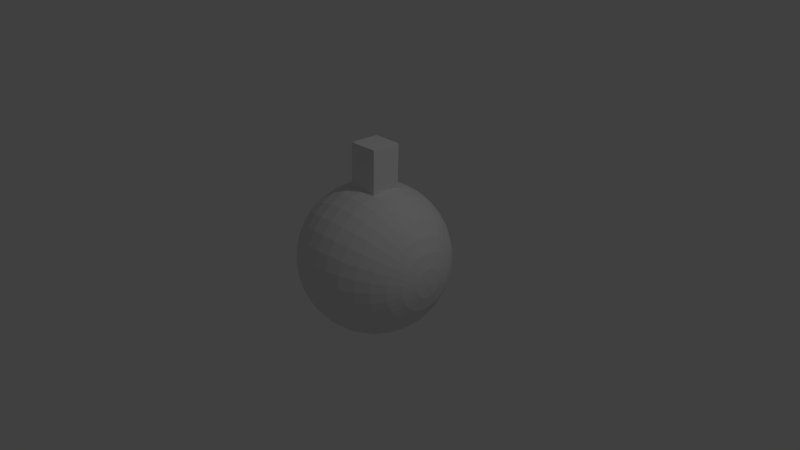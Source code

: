 # Source: turret.blend  (saved by Blender 2.69.0; exported with 4.5.12 LTS)
import bpy
from mathutils import Matrix  # noqa: F401  (used for matrix-valued properties, if any)

bpy.ops.wm.read_factory_settings(use_empty=True)
scene = bpy.context.scene
scene.name = 'Scene'

# ---- collections
col_collection_1 = bpy.data.collections.new('Collection 1'); scene.collection.children.link(col_collection_1)

# ---- world
world_world = bpy.data.worlds.new('World'); scene.world = world_world
world_world.color = (0.05088, 0.05088, 0.05088)
world_world.use_sun_shadow = False
world_world.sun_shadow_jitter_overblur = 0.0
world_world.cycles.sampling_method = 'MANUAL'
world_world.cycles.sample_map_resolution = 256

# ---- cameras
cam_camera = bpy.data.cameras.new('Camera')
cam_camera.clip_end = 100.0
cam_camera.lens = 35.0
cam_camera.sensor_width = 32.0
cam_camera.sensor_height = 18.0
cam_camera.ortho_scale = 7.314
cam_camera.dof.focus_distance = 0.0
cam_camera.dof.aperture_fstop = 128.0

# ---- lights
light_lamp = bpy.data.lights.new('Lamp', 'POINT')
light_lamp.transmission_factor = 0.0
light_lamp.cutoff_distance = 30.0
light_lamp.energy = 100.0
light_lamp.shadow_buffer_clip_start = 1.001
light_lamp.shadow_soft_size = 0.1
light_lamp.shadow_maximum_resolution = 0.006
light_lamp.use_absolute_resolution = True
light_lamp.cycles.use_multiple_importance_sampling = False

# ---- meshes
me_sphere = bpy.data.meshes.new('Sphere')
me_sphere.from_pydata([(0.2181, -0.1759, 0.6627), (0.2181, 0.2239, 0.648), (0.2181, 0.2555, 1.512), (0.2181, -0.1442, 1.527), (-0.1819, -0.1759, 0.6627), (-0.1819, 0.2239, 0.648), (-0.1819, 0.2555, 1.512), (-0.1819, -0.1442, 1.527), (-0.9627, -0.0078, -0.213), (-0.9058, -0.01467, -0.4005), (-0.8134, -0.02099, -0.5732), (-0.689, -0.02654, -0.7247), (-0.5375, -0.03109, -0.849), (-0.3646, -0.03447, -0.9413), (-0.177, -0.03655, -0.9982), (0.01806, -0.03726, -1.017), (0.2132, -0.03656, -0.9982), (0.4007, -0.03447, -0.9413), (0.5736, -0.03109, -0.849), (0.7252, -0.02654, -0.7247), (0.8495, -0.02099, -0.5732), (0.9419, -0.01467, -0.4005), (0.9988, -0.007801, -0.213), (-0.9627, 0.03037, -0.2107), (-0.9058, 0.06021, -0.3959), (-0.8134, 0.08771, -0.5665), (-0.689, 0.1118, -0.7162), (-0.5375, 0.1316, -0.8389), (-0.3646, 0.1463, -0.9302), (-0.177, 0.1553, -0.9863), (0.01806, 0.1584, -1.005), (0.2132, 0.1553, -0.9863), (0.4007, 0.1463, -0.9302), (0.5736, 0.1316, -0.8389), (0.7252, 0.1118, -0.7162), (0.8495, 0.08771, -0.5665), (0.9419, 0.06021, -0.3959), (0.9988, 0.03037, -0.2107), (-0.9627, 0.06735, -0.2009), (-0.9058, 0.1327, -0.3767), (-0.8134, 0.193, -0.5388), (-0.689, 0.2458, -0.6808), (-0.5375, 0.2892, -0.7974), (-0.3646, 0.3214, -0.884), (-0.177, 0.3413, -0.9373), (0.01806, 0.348, -0.9553), (0.2132, 0.3413, -0.9373), (0.4007, 0.3214, -0.884), (0.5736, 0.2892, -0.7974), (0.7252, 0.2458, -0.6808), (0.8495, 0.193, -0.5388), (0.9419, 0.1327, -0.3767), (0.9988, 0.06735, -0.2009), (-0.9627, 0.1017, -0.1841), (-0.9058, 0.2002, -0.3438), (-0.8134, 0.2909, -0.491), (-0.689, 0.3704, -0.62), (-0.5375, 0.4357, -0.7258), (-0.3646, 0.4842, -0.8045), (-0.177, 0.514, -0.8529), (0.01806, 0.5241, -0.8693), (0.2132, 0.514, -0.8529), (0.4007, 0.4842, -0.8045), (0.5736, 0.4357, -0.7258), (0.7252, 0.3704, -0.62), (0.8495, 0.2909, -0.491), (0.9419, 0.2002, -0.3438), (0.9988, 0.1017, -0.1841), (-0.9627, 0.1321, -0.161), (-0.9058, 0.2599, -0.2984), (-0.8134, 0.3775, -0.425), (-0.689, 0.4807, -0.536), (-0.5375, 0.5654, -0.6271), (-0.3646, 0.6283, -0.6948), (-0.177, 0.667, -0.7365), (0.01806, 0.6801, -0.7506), (0.2132, 0.667, -0.7365), (0.4007, 0.6283, -0.6948), (0.5736, 0.5654, -0.6271), (0.7252, 0.4807, -0.536), (0.8495, 0.3775, -0.425), (0.9419, 0.2599, -0.2984), (0.9988, 0.1321, -0.161), (-0.9627, 0.1575, -0.1323), (-0.9058, 0.3095, -0.2422), (-0.8134, 0.4497, -0.3434), (-0.689, 0.5725, -0.4321), (-0.5375, 0.6733, -0.505), (-0.3646, 0.7482, -0.5591), (-0.177, 0.7943, -0.5924), (0.01806, 0.8099, -0.6037), (0.2132, 0.7943, -0.5924), (0.4007, 0.7482, -0.5591), (0.5736, 0.6733, -0.505), (0.7252, 0.5725, -0.4321), (0.8495, 0.4497, -0.3434), (0.9419, 0.3095, -0.2422), (0.9988, 0.1575, -0.1323), (-0.9627, 0.1767, -0.09925), (-0.9058, 0.3473, -0.1773), (-0.8134, 0.5045, -0.2493), (-0.689, 0.6423, -0.3124), (-0.5375, 0.7554, -0.3641), (-0.3646, 0.8394, -0.4026), (-0.177, 0.8911, -0.4263), (0.01806, 0.9086, -0.4343), (0.2132, 0.8911, -0.4263), (0.4007, 0.8394, -0.4026), (0.5736, 0.7554, -0.3641), (0.7252, 0.6423, -0.3124), (0.8495, 0.5045, -0.2493), (0.9419, 0.3473, -0.1773), (0.9988, 0.1767, -0.09925), (-0.9627, 0.1892, -0.06309), (-0.9058, 0.3717, -0.1064), (-0.8134, 0.5399, -0.1463), (-0.689, 0.6873, -0.1813), (-0.5375, 0.8084, -0.21), (-0.3646, 0.8983, -0.2313), (-0.177, 0.9536, -0.2445), (0.01806, 0.9723, -0.2489), (0.2132, 0.9536, -0.2445), (0.4007, 0.8983, -0.2313), (0.5736, 0.8083, -0.21), (0.7252, 0.6873, -0.1813), (0.8495, 0.5399, -0.1463), (0.9419, 0.3717, -0.1064), (0.9988, 0.1892, -0.06308), (-0.9627, 0.1943, -0.02519), (-0.9058, 0.3818, -0.03205), (-0.8134, 0.5545, -0.03838), (-0.689, 0.706, -0.04393), (-0.5375, 0.8303, -0.04848), (-0.3646, 0.9226, -0.05186), (-0.177, 0.9795, -0.05394), (0.01806, 0.9987, -0.05465), (0.2132, 0.9795, -0.05394), (0.4007, 0.9226, -0.05186), (0.5736, 0.8303, -0.04848), (0.7252, 0.706, -0.04393), (0.8495, 0.5545, -0.03838), (0.9419, 0.3818, -0.03205), (0.9988, 0.1943, -0.02519), (-0.9627, 0.1919, 0.01298), (-0.9058, 0.3772, 0.04282), (-0.8134, 0.5478, 0.07032), (-0.689, 0.6974, 0.09443), (-0.5375, 0.8202, 0.1142), (-0.3646, 0.9115, 0.1289), (-0.177, 0.9676, 0.138), (0.01806, 0.9866, 0.141), (0.2132, 0.9676, 0.138), (0.4007, 0.9115, 0.1289), (0.5736, 0.8202, 0.1142), (0.7252, 0.6974, 0.09443), (0.8495, 0.5478, 0.07032), (0.9419, 0.3771, 0.04282), (0.9988, 0.1919, 0.01298), (-0.9627, 0.1822, 0.04996), (-0.9058, 0.358, 0.1154), (-0.8134, 0.5201, 0.1756), (-0.689, 0.6621, 0.2285), (-0.5375, 0.7786, 0.2718), (-0.3646, 0.8653, 0.304), (-0.177, 0.9186, 0.3239), (0.01806, 0.9366, 0.3306), (0.2132, 0.9186, 0.3239), (0.4007, 0.8653, 0.304), (0.5736, 0.7786, 0.2718), (0.7252, 0.6621, 0.2285), (0.8495, 0.5201, 0.1756), (0.9419, 0.358, 0.1154), (0.9988, 0.1822, 0.04996), (-0.9627, 0.1654, 0.08433), (-0.9058, 0.3251, 0.1828), (-0.8134, 0.4723, 0.2735), (-0.689, 0.6013, 0.353), (-0.5375, 0.7071, 0.4183), (-0.3646, 0.7858, 0.4668), (-0.177, 0.8342, 0.4966), (0.01806, 0.8506, 0.5067), (0.2132, 0.8342, 0.4966), (0.4007, 0.7858, 0.4668), (0.5736, 0.7071, 0.4183), (0.7252, 0.6013, 0.353), (0.8495, 0.4723, 0.2735), (0.9419, 0.3251, 0.1828), (0.9988, 0.1654, 0.08433), (-0.9627, 0.1422, 0.1148), (-0.9058, 0.2797, 0.2425), (-0.8134, 0.4063, 0.3602), (-0.689, 0.5173, 0.4633), (-0.5375, 0.6084, 0.548), (-0.3646, 0.6761, 0.6109), (-0.177, 0.7178, 0.6496), (0.01806, 0.7319, 0.6627), (0.2132, 0.7178, 0.6496), (0.4007, 0.6761, 0.6109), (0.5736, 0.6084, 0.548), (0.7252, 0.5173, 0.4633), (0.8495, 0.4063, 0.3602), (0.9419, 0.2797, 0.2425), (0.9988, 0.1422, 0.1148), (-0.9627, 0.1136, 0.1401), (-0.9058, 0.2235, 0.2921), (-0.8134, 0.3247, 0.4323), (-0.689, 0.4134, 0.5551), (-0.5375, 0.4863, 0.6559), (-0.3646, 0.5404, 0.7308), (-0.177, 0.5737, 0.777), (0.01806, 0.585, 0.7925), (0.2132, 0.5737, 0.777), (0.4007, 0.5404, 0.7308), (0.5736, 0.4863, 0.6559), (0.7252, 0.4134, 0.5551), (0.8495, 0.3247, 0.4323), (0.9419, 0.2234, 0.2921), (0.9988, 0.1136, 0.1401), (-0.9627, 0.08054, 0.1593), (-0.9058, 0.1586, 0.3299), (-0.8134, 0.2306, 0.4871), (-0.689, 0.2937, 0.6249), (-0.5375, 0.3454, 0.738), (-0.3646, 0.3839, 0.822), (-0.177, 0.4076, 0.8737), (0.01806, 0.4156, 0.8912), (0.2132, 0.4076, 0.8737), (0.4007, 0.3839, 0.822), (0.5736, 0.3454, 0.738), (0.7252, 0.2937, 0.6249), (0.8495, 0.2306, 0.4871), (0.9419, 0.1586, 0.3299), (0.9988, 0.08054, 0.1593), (-0.9627, 0.04438, 0.1718), (-0.9058, 0.08768, 0.3543), (-0.8134, 0.1276, 0.5225), (-0.689, 0.1626, 0.67), (-0.5375, 0.1913, 0.791), (-0.3646, 0.2126, 0.8809), (-0.177, 0.2258, 0.9362), (0.01806, 0.2302, 0.9549), (0.2131, 0.2258, 0.9362), (0.4007, 0.2126, 0.8809), (0.5736, 0.1913, 0.791), (0.7252, 0.1626, 0.67), (0.8495, 0.1276, 0.5225), (0.9419, 0.08768, 0.3543), (0.9988, 0.04438, 0.1718), (-0.9627, 0.00648, 0.1769), (-0.9058, 0.01335, 0.3644), (-0.8134, 0.01967, 0.5371), (-0.689, 0.02522, 0.6886), (-0.5375, 0.02977, 0.8129), (-0.3646, 0.03315, 0.9052), (-0.177, 0.03523, 0.9621), (0.01806, 0.03594, 0.9813), (0.2131, 0.03523, 0.9621), (0.4007, 0.03315, 0.9052), (0.5736, 0.02977, 0.8129), (0.7252, 0.02522, 0.6886), (0.8495, 0.01967, 0.5372), (0.9419, 0.01334, 0.3644), (0.9988, 0.006479, 0.1769), (-0.9627, -0.03169, 0.1746), (-0.9058, -0.06153, 0.3598), (-0.8134, -0.08903, 0.5304), (-0.689, -0.1131, 0.6801), (-0.5375, -0.1329, 0.8028), (-0.3646, -0.1476, 0.8941), (-0.177, -0.1567, 0.9502), (0.01806, -0.1597, 0.9692), (0.2131, -0.1567, 0.9502), (0.4007, -0.1476, 0.8941), (0.5736, -0.1329, 0.8028), (0.7252, -0.1131, 0.6801), (0.8495, -0.08903, 0.5304), (0.9419, -0.06153, 0.3598), (0.9988, -0.03169, 0.1746), (-0.9627, -0.06867, 0.1648), (-0.9058, -0.1341, 0.3406), (-0.8134, -0.1943, 0.5027), (-0.689, -0.2472, 0.6447), (-0.5375, -0.2905, 0.7613), (-0.3646, -0.3227, 0.8479), (-0.177, -0.3426, 0.9012), (0.01806, -0.3493, 0.9192), (0.2131, -0.3426, 0.9012), (0.4007, -0.3227, 0.8479), (0.5736, -0.2905, 0.7613), (0.7252, -0.2472, 0.6447), (0.8495, -0.1943, 0.5027), (0.9419, -0.1341, 0.3406), (0.9988, -0.06867, 0.1648), (-0.9627, -0.103, 0.148), (-0.9058, -0.2015, 0.3077), (-0.8134, -0.2922, 0.4549), (-0.689, -0.3717, 0.5839), (-0.5375, -0.437, 0.6897), (-0.3646, -0.4855, 0.7684), (-0.177, -0.5153, 0.8168), (0.01806, -0.5254, 0.8332), (0.2131, -0.5153, 0.8168), (0.4007, -0.4855, 0.7684), (0.5736, -0.437, 0.6897), (0.7252, -0.3717, 0.5839), (0.8495, -0.2922, 0.4549), (0.9419, -0.2015, 0.3077), (0.9988, -0.103, 0.148), (-0.9627, -0.1335, 0.1249), (-0.9058, -0.2612, 0.2623), (-0.8134, -0.3789, 0.3889), (-0.689, -0.482, 0.4999), (-0.5375, -0.5667, 0.591), (-0.3646, -0.6296, 0.6587), (-0.177, -0.6683, 0.7004), (0.01806, -0.6814, 0.7145), (0.2131, -0.6683, 0.7004), (0.4007, -0.6296, 0.6587), (0.5736, -0.5667, 0.591), (0.7252, -0.482, 0.4999), (0.8495, -0.3789, 0.3889), (0.9419, -0.2612, 0.2623), (0.9988, -0.1335, 0.1249), (-0.9627, -0.1588, 0.0962), (-0.9058, -0.3109, 0.2061), (-0.8134, -0.451, 0.3073), (-0.689, -0.5738, 0.3961), (-0.5375, -0.6746, 0.4689), (-0.3646, -0.7495, 0.523), (-0.177, -0.7957, 0.5563), (0.01806, -0.8112, 0.5676), (0.2131, -0.7957, 0.5563), (0.4007, -0.7495, 0.523), (0.5736, -0.6746, 0.4689), (0.7252, -0.5738, 0.3961), (0.8495, -0.451, 0.3073), (0.9419, -0.3109, 0.2061), (0.9988, -0.1588, 0.0962), (1.018, -0.0006612, -0.01805), (-0.9627, -0.178, 0.06316), (-0.9058, -0.3486, 0.1412), (-0.8134, -0.5058, 0.2132), (-0.689, -0.6436, 0.2763), (-0.5375, -0.7567, 0.328), (-0.3646, -0.8407, 0.3665), (-0.177, -0.8924, 0.3902), (0.01806, -0.9099, 0.3982), (0.2131, -0.8924, 0.3902), (0.4007, -0.8407, 0.3665), (0.5736, -0.7567, 0.328), (0.7252, -0.6436, 0.2763), (0.8495, -0.5058, 0.2132), (0.9419, -0.3486, 0.1412), (0.9988, -0.178, 0.06316), (-0.9627, -0.1905, 0.02699), (-0.9058, -0.373, 0.0703), (-0.8134, -0.5412, 0.1102), (-0.689, -0.6887, 0.1452), (-0.5375, -0.8097, 0.1739), (-0.3646, -0.8996, 0.1952), (-0.177, -0.955, 0.2084), (0.01806, -0.9736, 0.2128), (0.2131, -0.955, 0.2084), (0.4007, -0.8996, 0.1952), (0.5736, -0.8097, 0.1739), (0.7252, -0.6887, 0.1452), (0.8495, -0.5412, 0.1102), (0.9419, -0.373, 0.0703), (0.9988, -0.1905, 0.02699), (-0.9627, -0.1956, -0.01091), (-0.9058, -0.3831, -0.004043), (-0.8134, -0.5559, 0.002284), (-0.689, -0.7073, 0.00783), (-0.5375, -0.8316, 0.01238), (-0.3646, -0.9239, 0.01576), (-0.177, -0.9808, 0.01785), (0.01806, -1.0, 0.01855), (0.2131, -0.9808, 0.01785), (0.4007, -0.9239, 0.01576), (0.5736, -0.8316, 0.01238), (0.7252, -0.7073, 0.007831), (0.8495, -0.5559, 0.002285), (0.9419, -0.3831, -0.004042), (0.9988, -0.1956, -0.01091), (-0.9627, -0.1933, -0.04908), (-0.9058, -0.3785, -0.07892), (-0.8134, -0.5492, -0.1064), (-0.689, -0.6988, -0.1305), (-0.5375, -0.8215, -0.1503), (-0.3646, -0.9128, -0.165), (-0.177, -0.969, -0.1741), (0.01806, -0.9879, -0.1771), (0.2131, -0.969, -0.1741), (0.4007, -0.9128, -0.165), (0.5736, -0.8215, -0.1503), (0.7252, -0.6988, -0.1305), (0.8495, -0.5492, -0.1064), (0.9419, -0.3785, -0.07892), (0.9988, -0.1933, -0.04908), (-0.9627, -0.1835, -0.08606), (-0.9058, -0.3593, -0.1515), (-0.8134, -0.5214, -0.2117), (-0.689, -0.6634, -0.2646), (-0.5375, -0.78, -0.3079), (-0.3646, -0.8666, -0.3401), (-0.177, -0.9199, -0.36), (0.01806, -0.9379, -0.3667), (0.2131, -0.9199, -0.36), (0.4007, -0.8666, -0.3401), (0.5736, -0.78, -0.3079), (0.7252, -0.6634, -0.2646), (0.8495, -0.5214, -0.2117), (0.9419, -0.3593, -0.1515), (0.9988, -0.1835, -0.08606), (-0.9627, -0.1667, -0.1204), (-0.9058, -0.3264, -0.2189), (-0.8134, -0.4736, -0.3096), (-0.689, -0.6026, -0.3891), (-0.5375, -0.7084, -0.4544), (-0.3646, -0.7871, -0.5029), (-0.177, -0.8355, -0.5327), (0.01806, -0.8519, -0.5428), (0.2132, -0.8355, -0.5327), (0.4007, -0.7871, -0.5029), (0.5736, -0.7084, -0.4544), (0.7252, -0.6026, -0.3891), (0.8495, -0.4736, -0.3096), (0.9419, -0.3264, -0.2189), (0.9988, -0.1667, -0.1204), (-0.9627, -0.1436, -0.1509), (-0.9058, -0.281, -0.2786), (-0.8134, -0.4076, -0.3963), (-0.689, -0.5186, -0.4994), (-0.5375, -0.6097, -0.5841), (-0.3646, -0.6774, -0.647), (-0.177, -0.7191, -0.6857), (0.01806, -0.7332, -0.6988), (0.2132, -0.7191, -0.6857), (0.4007, -0.6774, -0.647), (0.5736, -0.6097, -0.5841), (0.7252, -0.5186, -0.4994), (0.8495, -0.4076, -0.3963), (0.9419, -0.281, -0.2786), (0.9988, -0.1436, -0.1509), (-0.9627, -0.1149, -0.1762), (-0.9058, -0.2248, -0.3282), (-0.8134, -0.326, -0.4684), (-0.689, -0.4148, -0.5912), (-0.5375, -0.4876, -0.692), (-0.3646, -0.5417, -0.7669), (-0.177, -0.575, -0.8131), (0.01806, -0.5863, -0.8286), (0.2132, -0.575, -0.8131), (0.4007, -0.5417, -0.7669), (0.5736, -0.4876, -0.692), (0.7252, -0.4148, -0.5912), (0.8495, -0.326, -0.4684), (0.9419, -0.2248, -0.3282), (0.9988, -0.1149, -0.1762), (-0.9819, -0.0006601, -0.01805), (-0.9627, -0.08186, -0.1954), (-0.9058, -0.1599, -0.366), (-0.8134, -0.2319, -0.5232), (-0.689, -0.295, -0.661), (-0.5375, -0.3467, -0.7741), (-0.3646, -0.3852, -0.8581), (-0.177, -0.4089, -0.9098), (0.01806, -0.4169, -0.9273), (0.2132, -0.4089, -0.9098), (0.4007, -0.3852, -0.8581), (0.5736, -0.3468, -0.7741), (0.7252, -0.295, -0.661), (0.8495, -0.2319, -0.5232), (0.9419, -0.1599, -0.366), (0.9988, -0.08187, -0.1954), (-0.9627, -0.0457, -0.2079), (-0.9058, -0.089, -0.3904), (-0.8134, -0.1289, -0.5586), (-0.689, -0.1639, -0.7061), (-0.5375, -0.1926, -0.8271), (-0.3646, -0.2139, -0.917), (-0.177, -0.2271, -0.9723), (0.01806, -0.2315, -0.991), (0.2132, -0.2271, -0.9723), (0.4007, -0.2139, -0.917), (0.5736, -0.1926, -0.8271), (0.7252, -0.1639, -0.7061), (0.8495, -0.1289, -0.5586), (0.9419, -0.08901, -0.3904), (0.9988, -0.0457, -0.2079)], [], [(4, 5, 1, 0), (5, 6, 2, 1), (6, 7, 3, 2), (7, 4, 0, 3), (0, 1, 2, 3), (7, 6, 5, 4), (12, 11, 26, 27), (10, 9, 24, 25), (21, 20, 35, 36), (19, 18, 33, 34), (17, 16, 31, 32), (15, 14, 29, 30), (13, 12, 27, 28), (11, 10, 25, 26), (22, 21, 36, 37), (9, 8, 23, 24), (20, 19, 34, 35), (18, 17, 32, 33), (16, 15, 30, 31), (14, 13, 28, 29), (33, 32, 47, 48), (31, 30, 45, 46), (29, 28, 43, 44), (27, 26, 41, 42), (25, 24, 39, 40), (36, 35, 50, 51), (34, 33, 48, 49), (32, 31, 46, 47), (30, 29, 44, 45), (28, 27, 42, 43), (26, 25, 40, 41), (37, 36, 51, 52), (24, 23, 38, 39), (35, 34, 49, 50), (48, 47, 62, 63), (46, 45, 60, 61), (44, 43, 58, 59), (42, 41, 56, 57), (40, 39, 54, 55), (51, 50, 65, 66), (49, 48, 63, 64), (47, 46, 61, 62), (45, 44, 59, 60), (43, 42, 57, 58), (41, 40, 55, 56), (52, 51, 66, 67), (39, 38, 53, 54), (50, 49, 64, 65), (63, 62, 77, 78), (61, 60, 75, 76), (59, 58, 73, 74), (57, 56, 71, 72), (55, 54, 69, 70), (66, 65, 80, 81), (64, 63, 78, 79), (62, 61, 76, 77), (60, 59, 74, 75), (58, 57, 72, 73), (56, 55, 70, 71), (67, 66, 81, 82), (54, 53, 68, 69), (65, 64, 79, 80), (78, 77, 92, 93), (76, 75, 90, 91), (74, 73, 88, 89), (72, 71, 86, 87), (70, 69, 84, 85), (81, 80, 95, 96), (79, 78, 93, 94), (77, 76, 91, 92), (75, 74, 89, 90), (73, 72, 87, 88), (71, 70, 85, 86), (82, 81, 96, 97), (69, 68, 83, 84), (80, 79, 94, 95), (93, 92, 107, 108), (91, 90, 105, 106), (89, 88, 103, 104), (87, 86, 101, 102), (85, 84, 99, 100), (96, 95, 110, 111), (94, 93, 108, 109), (92, 91, 106, 107), (90, 89, 104, 105), (88, 87, 102, 103), (86, 85, 100, 101), (97, 96, 111, 112), (84, 83, 98, 99), (95, 94, 109, 110), (108, 107, 122, 123), (106, 105, 120, 121), (104, 103, 118, 119), (102, 101, 116, 117), (100, 99, 114, 115), (111, 110, 125, 126), (109, 108, 123, 124), (107, 106, 121, 122), (105, 104, 119, 120), (103, 102, 117, 118), (101, 100, 115, 116), (112, 111, 126, 127), (99, 98, 113, 114), (110, 109, 124, 125), (123, 122, 137, 138), (121, 120, 135, 136), (119, 118, 133, 134), (117, 116, 131, 132), (115, 114, 129, 130), (126, 125, 140, 141), (124, 123, 138, 139), (122, 121, 136, 137), (120, 119, 134, 135), (118, 117, 132, 133), (116, 115, 130, 131), (127, 126, 141, 142), (114, 113, 128, 129), (125, 124, 139, 140), (138, 137, 152, 153), (136, 135, 150, 151), (134, 133, 148, 149), (132, 131, 146, 147), (130, 129, 144, 145), (141, 140, 155, 156), (139, 138, 153, 154), (137, 136, 151, 152), (135, 134, 149, 150), (133, 132, 147, 148), (131, 130, 145, 146), (142, 141, 156, 157), (129, 128, 143, 144), (140, 139, 154, 155), (153, 152, 167, 168), (151, 150, 165, 166), (149, 148, 163, 164), (147, 146, 161, 162), (145, 144, 159, 160), (156, 155, 170, 171), (154, 153, 168, 169), (152, 151, 166, 167), (150, 149, 164, 165), (148, 147, 162, 163), (146, 145, 160, 161), (157, 156, 171, 172), (144, 143, 158, 159), (155, 154, 169, 170), (168, 167, 182, 183), (166, 165, 180, 181), (164, 163, 178, 179), (162, 161, 176, 177), (160, 159, 174, 175), (171, 170, 185, 186), (169, 168, 183, 184), (167, 166, 181, 182), (165, 164, 179, 180), (163, 162, 177, 178), (161, 160, 175, 176), (172, 171, 186, 187), (159, 158, 173, 174), (170, 169, 184, 185), (183, 182, 197, 198), (181, 180, 195, 196), (179, 178, 193, 194), (177, 176, 191, 192), (175, 174, 189, 190), (186, 185, 200, 201), (184, 183, 198, 199), (182, 181, 196, 197), (180, 179, 194, 195), (178, 177, 192, 193), (176, 175, 190, 191), (187, 186, 201, 202), (174, 173, 188, 189), (185, 184, 199, 200), (198, 197, 212, 213), (196, 195, 210, 211), (194, 193, 208, 209), (192, 191, 206, 207), (190, 189, 204, 205), (201, 200, 215, 216), (199, 198, 213, 214), (197, 196, 211, 212), (195, 194, 209, 210), (193, 192, 207, 208), (191, 190, 205, 206), (202, 201, 216, 217), (189, 188, 203, 204), (200, 199, 214, 215), (213, 212, 227, 228), (211, 210, 225, 226), (209, 208, 223, 224), (207, 206, 221, 222), (205, 204, 219, 220), (216, 215, 230, 231), (214, 213, 228, 229), (212, 211, 226, 227), (210, 209, 224, 225), (208, 207, 222, 223), (206, 205, 220, 221), (217, 216, 231, 232), (204, 203, 218, 219), (215, 214, 229, 230), (228, 227, 242, 243), (226, 225, 240, 241), (224, 223, 238, 239), (222, 221, 236, 237), (220, 219, 234, 235), (231, 230, 245, 246), (229, 228, 243, 244), (227, 226, 241, 242), (225, 224, 239, 240), (223, 222, 237, 238), (221, 220, 235, 236), (232, 231, 246, 247), (219, 218, 233, 234), (230, 229, 244, 245), (243, 242, 257, 258), (241, 240, 255, 256), (239, 238, 253, 254), (237, 236, 251, 252), (235, 234, 249, 250), (246, 245, 260, 261), (244, 243, 258, 259), (242, 241, 256, 257), (240, 239, 254, 255), (238, 237, 252, 253), (236, 235, 250, 251), (247, 246, 261, 262), (234, 233, 248, 249), (245, 244, 259, 260), (258, 257, 272, 273), (256, 255, 270, 271), (254, 253, 268, 269), (252, 251, 266, 267), (250, 249, 264, 265), (261, 260, 275, 276), (259, 258, 273, 274), (257, 256, 271, 272), (255, 254, 269, 270), (253, 252, 267, 268), (251, 250, 265, 266), (262, 261, 276, 277), (249, 248, 263, 264), (260, 259, 274, 275), (273, 272, 287, 288), (271, 270, 285, 286), (269, 268, 283, 284), (267, 266, 281, 282), (265, 264, 279, 280), (276, 275, 290, 291), (274, 273, 288, 289), (272, 271, 286, 287), (270, 269, 284, 285), (268, 267, 282, 283), (266, 265, 280, 281), (277, 276, 291, 292), (264, 263, 278, 279), (275, 274, 289, 290), (288, 287, 302, 303), (286, 285, 300, 301), (284, 283, 298, 299), (282, 281, 296, 297), (280, 279, 294, 295), (291, 290, 305, 306), (289, 288, 303, 304), (287, 286, 301, 302), (285, 284, 299, 300), (283, 282, 297, 298), (281, 280, 295, 296), (292, 291, 306, 307), (279, 278, 293, 294), (290, 289, 304, 305), (303, 302, 317, 318), (301, 300, 315, 316), (299, 298, 313, 314), (297, 296, 311, 312), (295, 294, 309, 310), (306, 305, 320, 321), (304, 303, 318, 319), (302, 301, 316, 317), (300, 299, 314, 315), (298, 297, 312, 313), (296, 295, 310, 311), (307, 306, 321, 322), (294, 293, 308, 309), (305, 304, 319, 320), (318, 317, 332, 333), (316, 315, 330, 331), (314, 313, 328, 329), (312, 311, 326, 327), (310, 309, 324, 325), (321, 320, 335, 336), (319, 318, 333, 334), (317, 316, 331, 332), (315, 314, 329, 330), (313, 312, 327, 328), (311, 310, 325, 326), (322, 321, 336, 337), (309, 308, 323, 324), (320, 319, 334, 335), (333, 332, 348, 349), (331, 330, 346, 347), (329, 328, 344, 345), (327, 326, 342, 343), (325, 324, 340, 341), (336, 335, 351, 352), (334, 333, 349, 350), (332, 331, 347, 348), (330, 329, 345, 346), (328, 327, 343, 344), (326, 325, 341, 342), (337, 336, 352, 353), (324, 323, 339, 340), (335, 334, 350, 351), (349, 348, 363, 364), (347, 346, 361, 362), (345, 344, 359, 360), (343, 342, 357, 358), (341, 340, 355, 356), (352, 351, 366, 367), (350, 349, 364, 365), (348, 347, 362, 363), (346, 345, 360, 361), (344, 343, 358, 359), (342, 341, 356, 357), (353, 352, 367, 368), (340, 339, 354, 355), (351, 350, 365, 366), (364, 363, 378, 379), (362, 361, 376, 377), (360, 359, 374, 375), (358, 357, 372, 373), (356, 355, 370, 371), (367, 366, 381, 382), (365, 364, 379, 380), (363, 362, 377, 378), (361, 360, 375, 376), (359, 358, 373, 374), (357, 356, 371, 372), (368, 367, 382, 383), (355, 354, 369, 370), (366, 365, 380, 381), (379, 378, 393, 394), (377, 376, 391, 392), (375, 374, 389, 390), (373, 372, 387, 388), (371, 370, 385, 386), (382, 381, 396, 397), (380, 379, 394, 395), (378, 377, 392, 393), (376, 375, 390, 391), (374, 373, 388, 389), (372, 371, 386, 387), (383, 382, 397, 398), (370, 369, 384, 385), (381, 380, 395, 396), (394, 393, 408, 409), (392, 391, 406, 407), (390, 389, 404, 405), (388, 387, 402, 403), (386, 385, 400, 401), (397, 396, 411, 412), (395, 394, 409, 410), (393, 392, 407, 408), (391, 390, 405, 406), (389, 388, 403, 404), (387, 386, 401, 402), (398, 397, 412, 413), (385, 384, 399, 400), (396, 395, 410, 411), (409, 408, 423, 424), (407, 406, 421, 422), (405, 404, 419, 420), (403, 402, 417, 418), (401, 400, 415, 416), (412, 411, 426, 427), (410, 409, 424, 425), (408, 407, 422, 423), (406, 405, 420, 421), (404, 403, 418, 419), (402, 401, 416, 417), (413, 412, 427, 428), (400, 399, 414, 415), (411, 410, 425, 426), (424, 423, 438, 439), (422, 421, 436, 437), (420, 419, 434, 435), (418, 417, 432, 433), (416, 415, 430, 431), (427, 426, 441, 442), (425, 424, 439, 440), (423, 422, 437, 438), (421, 420, 435, 436), (419, 418, 433, 434), (417, 416, 431, 432), (428, 427, 442, 443), (415, 414, 429, 430), (426, 425, 440, 441), (439, 438, 453, 454), (437, 436, 451, 452), (435, 434, 449, 450), (433, 432, 447, 448), (431, 430, 445, 446), (442, 441, 456, 457), (440, 439, 454, 455), (438, 437, 452, 453), (436, 435, 450, 451), (434, 433, 448, 449), (432, 431, 446, 447), (443, 442, 457, 458), (430, 429, 444, 445), (441, 440, 455, 456), (454, 453, 469, 470), (452, 451, 467, 468), (450, 449, 465, 466), (448, 447, 463, 464), (446, 445, 461, 462), (457, 456, 472, 473), (455, 454, 470, 471), (453, 452, 468, 469), (451, 450, 466, 467), (449, 448, 464, 465), (447, 446, 462, 463), (458, 457, 473, 474), (445, 444, 460, 461), (456, 455, 471, 472), (470, 469, 484, 485), (468, 467, 482, 483), (466, 465, 480, 481), (464, 463, 478, 479), (462, 461, 476, 477), (473, 472, 487, 488), (471, 470, 485, 486), (469, 468, 483, 484), (467, 466, 481, 482), (465, 464, 479, 480), (463, 462, 477, 478), (474, 473, 488, 489), (461, 460, 475, 476), (472, 471, 486, 487), (338, 22, 37), (8, 459, 23), (338, 37, 52), (23, 459, 38), (338, 52, 67), (38, 459, 53), (338, 67, 82), (53, 459, 68), (338, 82, 97), (68, 459, 83), (338, 97, 112), (83, 459, 98), (338, 112, 127), (98, 459, 113), (338, 127, 142), (113, 459, 128), (338, 142, 157), (128, 459, 143), (338, 157, 172), (143, 459, 158), (338, 172, 187), (158, 459, 173), (338, 187, 202), (173, 459, 188), (338, 202, 217), (188, 459, 203), (338, 217, 232), (203, 459, 218), (338, 232, 247), (218, 459, 233), (338, 247, 262), (233, 459, 248), (338, 262, 277), (248, 459, 263), (338, 277, 292), (263, 459, 278), (338, 292, 307), (278, 459, 293), (338, 307, 322), (293, 459, 308), (338, 322, 337), (308, 459, 323), (338, 337, 353), (323, 459, 339), (338, 353, 368), (339, 459, 354), (338, 368, 383), (354, 459, 369), (338, 383, 398), (369, 459, 384), (338, 398, 413), (384, 459, 399), (338, 413, 428), (399, 459, 414), (338, 428, 443), (414, 459, 429), (338, 443, 458), (429, 459, 444), (338, 458, 474), (444, 459, 460), (338, 474, 489), (460, 459, 475), (485, 484, 17, 18), (483, 482, 15, 16), (481, 480, 13, 14), (479, 478, 11, 12), (338, 489, 22), (477, 476, 9, 10), (488, 487, 20, 21), (475, 459, 8), (486, 485, 18, 19), (484, 483, 16, 17), (482, 481, 14, 15), (480, 479, 12, 13), (478, 477, 10, 11), (489, 488, 21, 22), (476, 475, 8, 9), (487, 486, 19, 20)])
_uv = me_sphere.uv_layers.new(name='UVMap')
_uv.uv.foreach_set('vector', [0.8742, 0.2166, 0.7659, 0.2166, 0.7659, 0.1083, 0.8742, 0.1083, 0.9998, 0.8742, 0.7657, 0.8742, 0.7657, 0.7659, 0.9998, 0.7659, 0.8742, 0.3829, 0.7659, 0.3829, 0.7659, 0.2746, 0.8742, 0.2746, 0.9998, 0.9825, 0.7657, 0.9825, 0.7657, 0.8742, 0.9998, 0.8742, 0.8742, 0.6171, 0.7659, 0.6171, 0.7659, 0.3829, 0.8742, 0.3829, 1.0, 0.0, 1.0, 0.1083, 0.7659, 0.1083, 0.7659, 0.0, 0.3419, 0.5744, 0.3829, 0.5744, 0.3829, 0.6118, 0.3419, 0.6183, 0.4239, 0.9624, 0.4707, 0.9608, 0.4734, 0.9809, 0.4278, 0.9916, 0.2951, 0.9537, 0.3419, 0.9521, 0.34, 0.9815, 0.2938, 0.974, 3.228e-08, 0.5744, 0.04103, 0.5744, 0.04103, 0.6183, 1.614e-08, 0.6118, 0.08785, 0.5744, 0.1386, 0.5744, 0.1386, 0.6262, 0.08785, 0.6232, 0.1915, 0.5744, 0.2443, 0.5744, 0.2443, 0.6262, 0.1915, 0.6272, 0.2951, 0.5744, 0.3419, 0.5744, 0.3419, 0.6183, 0.2951, 0.6232, 0.3829, 0.9638, 0.4239, 0.9624, 0.4278, 0.9916, 0.3879, 1.001, 0.2444, 0.9554, 0.2951, 0.9537, 0.2938, 0.974, 0.2437, 0.9658, 0.4707, 0.9608, 0.5215, 0.959, 0.5229, 0.9693, 0.4734, 0.9809, 0.3419, 0.9521, 0.3829, 0.9507, 0.3805, 0.9882, 0.34, 0.9815, 0.04103, 0.5744, 0.08785, 0.5744, 0.08785, 0.6232, 0.04103, 0.6183, 0.1386, 0.5744, 0.1915, 0.5744, 0.1915, 0.6272, 0.1386, 0.6262, 0.2443, 0.5744, 0.2951, 0.5744, 0.2951, 0.6232, 0.2443, 0.6262, 0.04103, 0.6183, 0.08785, 0.6232, 0.08785, 0.6701, 0.04103, 0.6606, 0.1386, 0.6262, 0.1915, 0.6272, 0.1915, 0.678, 0.1386, 0.676, 0.2443, 0.6262, 0.2951, 0.6232, 0.2951, 0.6701, 0.2443, 0.676, 0.3419, 0.6183, 0.3829, 0.6118, 0.3829, 0.6477, 0.3419, 0.6606, 0.4278, 0.9916, 0.4734, 0.9809, 0.48, 1.0, 0.4374, 1.02, 0.2938, 0.974, 0.34, 0.9815, 0.3324, 1.01, 0.2886, 0.9936, 1.614e-08, 0.6118, 0.04103, 0.6183, 0.04103, 0.6606, 1.614e-08, 0.6477, 0.08785, 0.6232, 0.1386, 0.6262, 0.1386, 0.676, 0.08785, 0.6701, 0.1915, 0.6272, 0.2443, 0.6262, 0.2443, 0.676, 0.1915, 0.678, 0.2951, 0.6232, 0.3419, 0.6183, 0.3419, 0.6606, 0.2951, 0.6701, 0.3879, 1.001, 0.4278, 0.9916, 0.4374, 1.02, 0.4, 1.037, 0.2437, 0.9658, 0.2938, 0.974, 0.2886, 0.9936, 0.241, 0.9758, 0.4734, 0.9809, 0.5229, 0.9693, 0.5262, 0.9791, 0.48, 1.0, 0.34, 0.9815, 0.3805, 0.9882, 0.3709, 1.024, 0.3324, 1.01, 0.04103, 0.6606, 0.08785, 0.6701, 0.08785, 0.7134, 0.04103, 0.6995, 0.1386, 0.676, 0.1915, 0.678, 0.1915, 0.7248, 0.1386, 0.722, 0.2443, 0.676, 0.2951, 0.6701, 0.2951, 0.7134, 0.2443, 0.722, 0.3419, 0.6606, 0.3829, 0.6477, 0.3829, 0.6808, 0.3419, 0.6995, 0.4374, 1.02, 0.48, 1.0, 0.4902, 1.018, 0.4521, 1.045, 0.2886, 0.9936, 0.3324, 1.01, 0.3194, 1.037, 0.2797, 1.012, 1.614e-08, 0.6477, 0.04103, 0.6606, 0.04103, 0.6995, 0.0, 0.6808, 0.08785, 0.6701, 0.1386, 0.676, 0.1386, 0.722, 0.08785, 0.7134, 0.1915, 0.678, 0.2443, 0.676, 0.2443, 0.722, 0.1915, 0.7248, 0.2951, 0.6701, 0.3419, 0.6606, 0.3419, 0.6995, 0.2951, 0.7134, 0.4, 1.037, 0.4374, 1.02, 0.4521, 1.045, 0.4188, 1.069, 0.241, 0.9758, 0.2886, 0.9936, 0.2797, 1.012, 0.2365, 0.9851, 0.48, 1.0, 0.5262, 0.9791, 0.5314, 0.9881, 0.4902, 1.018, 0.3324, 1.01, 0.3709, 1.024, 0.3543, 1.058, 0.3194, 1.037, 0.04103, 0.6995, 0.08785, 0.7134, 0.08785, 0.7513, 0.04103, 0.7336, 0.1386, 0.722, 0.1915, 0.7248, 0.1915, 0.7659, 0.1386, 0.7622, 0.2443, 0.722, 0.2951, 0.7134, 0.2951, 0.7513, 0.2443, 0.7622, 0.3915, 1.089, 0.4188, 1.069, 0.4436, 1.097, 0.4206, 1.122, 0.4521, 1.045, 0.4902, 1.018, 0.5036, 1.033, 0.4716, 1.067, 0.2797, 1.012, 0.3194, 1.037, 0.3015, 1.06, 0.2673, 1.028, 0.3543, 1.058, 0.3829, 1.076, 0.3561, 1.111, 0.3315, 1.088, 0.08785, 0.7134, 0.1386, 0.722, 0.1386, 0.7622, 0.08785, 0.7513, 0.1915, 0.7248, 0.2443, 0.722, 0.2443, 0.7622, 0.1915, 0.7659, 0.2951, 0.7134, 0.3419, 0.6995, 0.3419, 0.7336, 0.2951, 0.7513, 0.4188, 1.069, 0.4521, 1.045, 0.4716, 1.067, 0.4436, 1.097, 0.2365, 0.9851, 0.2797, 1.012, 0.2673, 1.028, 0.2302, 0.9933, 0.4902, 1.018, 0.5314, 0.9881, 0.5382, 0.9958, 0.5036, 1.033, 0.3194, 1.037, 0.3543, 1.058, 0.3315, 1.088, 0.3015, 1.06, 0.3419, 0.3507, 0.2951, 0.3684, 0.2951, 0.3305, 0.3419, 0.3166, 0.2443, 0.3793, 0.1915, 0.3829, 0.1915, 0.3419, 0.2443, 0.339, 0.1386, 0.3793, 0.08785, 0.3684, 0.08785, 0.3305, 0.1386, 0.339, 0.4206, 1.122, 0.4436, 1.097, 0.4734, 1.12, 0.4557, 1.149, 0.4716, 1.067, 0.5036, 1.033, 0.5197, 1.045, 0.495, 1.085, 0.2673, 1.028, 0.3015, 1.06, 0.2794, 1.079, 0.2521, 1.041, 0.3315, 1.088, 0.3561, 1.111, 0.323, 1.14, 0.3033, 1.113, 0.2951, 0.3684, 0.2443, 0.3793, 0.2443, 0.339, 0.2951, 0.3305, 0.1915, 0.3829, 0.1386, 0.3793, 0.1386, 0.339, 0.1915, 0.3419, 0.08785, 0.3684, 0.04103, 0.3507, 0.04103, 0.3166, 0.08785, 0.3305, 0.4436, 1.097, 0.4716, 1.067, 0.495, 1.085, 0.4734, 1.12, 0.2302, 0.9933, 0.2673, 1.028, 0.2521, 1.041, 0.2224, 1.0, 0.5036, 1.033, 0.5382, 0.9958, 0.5465, 1.002, 0.5197, 1.045, 0.3015, 1.06, 0.3315, 1.088, 0.3033, 1.113, 0.2794, 1.079, 0.3419, 0.3166, 0.2951, 0.3305, 0.2951, 0.2872, 0.3419, 0.2776, 0.2443, 0.339, 0.1915, 0.3419, 0.1915, 0.2951, 0.2443, 0.2931, 0.1386, 0.339, 0.08785, 0.3305, 0.08785, 0.2872, 0.1386, 0.2931, 0.04103, 0.3166, 1.614e-08, 0.2978, 1.614e-08, 0.2647, 0.04103, 0.2776, 0.495, 1.085, 0.5197, 1.045, 0.5379, 1.054, 0.5215, 1.098, 0.2521, 1.041, 0.2794, 1.079, 0.2539, 1.094, 0.2345, 1.052, 0.3829, 0.2978, 0.3419, 0.3166, 0.3419, 0.2776, 0.3829, 0.2647, 0.2951, 0.3305, 0.2443, 0.339, 0.2443, 0.2931, 0.2951, 0.2872, 0.1915, 0.3419, 0.1386, 0.339, 0.1386, 0.2931, 0.1915, 0.2951, 0.08785, 0.3305, 0.04103, 0.3166, 0.04103, 0.2776, 0.08785, 0.2872, 0.4734, 1.12, 0.495, 1.085, 0.5215, 1.098, 0.5071, 1.137, 0.2224, 1.0, 0.2521, 1.041, 0.2345, 1.052, 0.2135, 1.005, 0.5197, 1.045, 0.5465, 1.002, 0.5558, 1.007, 0.5379, 1.054, 0.2794, 1.079, 0.3033, 1.113, 0.2708, 1.132, 0.2539, 1.094, 0.3419, 0.2776, 0.2951, 0.2872, 0.2951, 0.2403, 0.3419, 0.2354, 0.2443, 0.2931, 0.1915, 0.2951, 0.1915, 0.2443, 0.2443, 0.2433, 0.1386, 0.2931, 0.08785, 0.2872, 0.08785, 0.2403, 0.1386, 0.2433, 0.04103, 0.2776, 1.614e-08, 0.2647, 0.0, 0.2288, 0.04103, 0.2354, 0.5215, 1.098, 0.5379, 1.054, 0.5576, 1.06, 0.55, 1.106, 0.2345, 1.052, 0.2539, 1.094, 0.2259, 1.104, 0.2153, 1.058, 0.3829, 0.2647, 0.3419, 0.2776, 0.3419, 0.2354, 0.3829, 0.2288, 0.2951, 0.2872, 0.2443, 0.2931, 0.2443, 0.2433, 0.2951, 0.2403, 0.1915, 0.2951, 0.1386, 0.2931, 0.1386, 0.2433, 0.1915, 0.2443, 0.08785, 0.2872, 0.04103, 0.2776, 0.04103, 0.2354, 0.08785, 0.2403, 0.5071, 1.137, 0.5215, 1.098, 0.55, 1.106, 0.5434, 1.146, 0.2135, 1.005, 0.2345, 1.052, 0.2153, 1.058, 0.2036, 1.009, 0.5379, 1.054, 0.5558, 1.007, 0.5658, 1.009, 0.5576, 1.06, 0.2539, 1.094, 0.2708, 1.132, 0.2353, 1.144, 0.2259, 1.104, 0.3419, 0.2354, 0.2951, 0.2403, 0.2951, 0.1915, 0.3419, 0.1915, 0.2443, 0.2433, 0.1915, 0.2443, 0.1915, 0.1915, 0.2443, 0.1915, 0.1386, 0.2433, 0.08785, 0.2403, 0.08785, 0.1915, 0.1386, 0.1915, 0.04103, 0.2354, 0.0, 0.2288, 1.614e-08, 0.1915, 0.04103, 0.1915, 0.55, 1.106, 0.5576, 1.06, 0.5778, 1.061, 0.5794, 1.108, 0.2153, 1.058, 0.2259, 1.104, 0.1967, 1.108, 0.1951, 1.061, 0.3829, 0.2288, 0.3419, 0.2354, 0.3419, 0.1915, 0.3829, 0.1915, 0.2951, 0.2403, 0.2443, 0.2433, 0.2443, 0.1915, 0.2951, 0.1915, 0.1915, 0.2443, 0.1386, 0.2433, 0.1386, 0.1915, 0.1915, 0.1915, 0.08785, 0.2403, 0.04103, 0.2354, 0.04103, 0.1915, 0.08785, 0.1915, 0.5434, 1.146, 0.55, 1.106, 0.5794, 1.108, 0.5808, 1.149, 0.2036, 1.009, 0.2153, 1.058, 0.1951, 1.061, 0.1934, 1.01, 0.5576, 1.06, 0.5658, 1.009, 0.5761, 1.01, 0.5778, 1.061, 0.2259, 1.104, 0.2353, 1.144, 0.1981, 1.149, 0.1967, 1.108, 0.3419, 0.1915, 0.2951, 0.1915, 0.2951, 0.1427, 0.3419, 0.1475, 0.2443, 0.1915, 0.1915, 0.1915, 0.1915, 0.1386, 0.2443, 0.1397, 0.1386, 0.1915, 0.08785, 0.1915, 0.08785, 0.1427, 0.1386, 0.1397, 0.04103, 0.1915, 1.614e-08, 0.1915, 1.614e-08, 0.1541, 0.04103, 0.1475, 0.5794, 1.108, 0.5778, 1.061, 0.598, 1.058, 0.6087, 1.104, 0.1951, 1.061, 0.1967, 1.108, 0.1673, 1.106, 0.1748, 1.06, 0.3829, 0.1915, 0.3419, 0.1915, 0.3419, 0.1475, 0.3829, 0.1541, 0.2951, 0.1915, 0.2443, 0.1915, 0.2443, 0.1397, 0.2951, 0.1427, 0.1915, 0.1915, 0.1386, 0.1915, 0.1386, 0.1397, 0.1915, 0.1386, 0.08785, 0.1915, 0.04103, 0.1915, 0.04103, 0.1475, 0.08785, 0.1427, 0.5808, 1.149, 0.5794, 1.108, 0.6087, 1.104, 0.618, 1.144, 0.1934, 1.01, 0.1951, 1.061, 0.1748, 1.06, 0.183, 1.009, 0.5778, 1.061, 0.5761, 1.01, 0.5864, 1.009, 0.598, 1.058, 0.1967, 1.108, 0.1981, 1.149, 0.1607, 1.146, 0.1673, 1.106, 0.3419, 0.1475, 0.2951, 0.1427, 0.2951, 0.09573, 0.3419, 0.1053, 0.2443, 0.1397, 0.1915, 0.1386, 0.1915, 0.08785, 0.2443, 0.08984, 0.1386, 0.1397, 0.08785, 0.1427, 0.08785, 0.09574, 0.1386, 0.08984, 0.04103, 0.1475, 1.614e-08, 0.1541, 0.0, 0.1182, 0.04103, 0.1053, 0.6087, 1.104, 0.598, 1.058, 0.6172, 1.052, 0.6366, 1.094, 0.1748, 1.06, 0.1673, 1.106, 0.1388, 1.098, 0.1552, 1.054, 0.3829, 0.1541, 0.3419, 0.1475, 0.3419, 0.1053, 0.3829, 0.1182, 0.2951, 0.1427, 0.2443, 0.1397, 0.2443, 0.08984, 0.2951, 0.09573, 0.1915, 0.1386, 0.1386, 0.1397, 0.1386, 0.08984, 0.1915, 0.08785, 0.08785, 0.1427, 0.04103, 0.1475, 0.04103, 0.1053, 0.08785, 0.09574, 0.618, 1.144, 0.6087, 1.104, 0.6366, 1.094, 0.6536, 1.132, 0.183, 1.009, 0.1748, 1.06, 0.1552, 1.054, 0.173, 1.007, 0.598, 1.058, 0.5864, 1.009, 0.5962, 1.005, 0.6172, 1.052, 0.1673, 1.106, 0.1607, 1.146, 0.1244, 1.137, 0.1388, 1.098, 0.3419, 0.1053, 0.2951, 0.09573, 0.2951, 0.05248, 0.3419, 0.06639, 0.2443, 0.08984, 0.1915, 0.08785, 0.1915, 0.04103, 0.2443, 0.04392, 0.1386, 0.08984, 0.08785, 0.09574, 0.08785, 0.05248, 0.1386, 0.04392, 0.04103, 0.1053, 0.0, 0.1182, 0.0, 0.08509, 0.04103, 0.06639, 0.6366, 1.094, 0.6172, 1.052, 0.6348, 1.041, 0.6621, 1.079, 0.1552, 1.054, 0.1388, 1.098, 0.1123, 1.085, 0.137, 1.045, 0.3829, 0.1182, 0.3419, 0.1053, 0.3419, 0.06639, 0.3829, 0.08509, 0.2951, 0.09573, 0.2443, 0.08984, 0.2443, 0.04392, 0.2951, 0.05248, 0.1915, 0.08785, 0.1386, 0.08984, 0.1386, 0.04392, 0.1915, 0.04103, 0.08785, 0.09574, 0.04103, 0.1053, 0.04103, 0.06639, 0.08785, 0.05248, 0.6536, 1.132, 0.6366, 1.094, 0.6621, 1.079, 0.686, 1.113, 0.173, 1.007, 0.1552, 1.054, 0.137, 1.045, 0.1637, 1.002, 0.6172, 1.052, 0.5962, 1.005, 0.6051, 1.0, 0.6348, 1.041, 0.1388, 1.098, 0.1244, 1.137, 0.0907, 1.12, 0.1123, 1.085, 0.3419, 0.06639, 0.2951, 0.05248, 0.2951, 0.01457, 0.3419, 0.03227, 0.2443, 0.04392, 0.1915, 0.04103, 0.1915, 0.0, 0.2443, 0.003679, 0.1386, 0.04392, 0.08785, 0.05248, 0.08785, 0.01457, 0.1386, 0.003679, 0.7057, 1.14, 0.686, 1.113, 0.7142, 1.088, 0.7388, 1.111, 0.6621, 1.079, 0.6348, 1.041, 0.65, 1.028, 0.6842, 1.06, 0.137, 1.045, 0.1123, 1.085, 0.0889, 1.067, 0.1209, 1.033, 0.0907, 1.12, 0.07296, 1.149, 0.0379, 1.122, 0.06089, 1.097, 0.2951, 0.05248, 0.2443, 0.04392, 0.2443, 0.003679, 0.2951, 0.01457, 0.1915, 0.04103, 0.1386, 0.04392, 0.1386, 0.003679, 0.1915, 0.0, 0.08785, 0.05248, 0.04103, 0.06639, 0.04103, 0.03227, 0.08785, 0.01457, 0.686, 1.113, 0.6621, 1.079, 0.6842, 1.06, 0.7142, 1.088, 0.1637, 1.002, 0.137, 1.045, 0.1209, 1.033, 0.1555, 0.9958, 0.6348, 1.041, 0.6051, 1.0, 0.6129, 0.9933, 0.65, 1.028, 0.1123, 1.085, 0.0907, 1.12, 0.06089, 1.097, 0.0889, 1.067, 0.424, 0.03227, 0.4708, 0.01457, 0.4708, 0.05248, 0.424, 0.06639, 0.5216, 0.003679, 0.5744, 0.0, 0.5744, 0.04103, 0.5216, 0.04392, 0.6272, 0.003679, 0.678, 0.01457, 0.678, 0.05248, 0.6272, 0.04392, 0.7388, 1.111, 0.7142, 1.088, 0.737, 1.058, 0.7657, 1.076, 0.6842, 1.06, 0.65, 1.028, 0.6624, 1.012, 0.7022, 1.037, 0.1209, 1.033, 0.0889, 1.067, 0.06942, 1.045, 0.1074, 1.018, 0.06089, 1.097, 0.0379, 1.122, 0.008756, 1.089, 0.0361, 1.069, 0.4708, 0.01457, 0.5216, 0.003679, 0.5216, 0.04392, 0.4708, 0.05248, 0.5744, 0.0, 0.6272, 0.003679, 0.6272, 0.04392, 0.5744, 0.04103, 0.678, 0.01457, 0.7248, 0.03227, 0.7248, 0.06639, 0.678, 0.05248, 0.7142, 1.088, 0.6842, 1.06, 0.7022, 1.037, 0.737, 1.058, 0.1555, 0.9958, 0.1209, 1.033, 0.1074, 1.018, 0.1487, 0.9881, 0.65, 1.028, 0.6129, 0.9933, 0.6192, 0.9851, 0.6624, 1.012, 0.0889, 1.067, 0.06089, 1.097, 0.0361, 1.069, 0.06942, 1.045, 0.424, 0.06639, 0.4708, 0.05248, 0.4708, 0.09573, 0.424, 0.1053, 0.5216, 0.04392, 0.5744, 0.04103, 0.5744, 0.08785, 0.5216, 0.08984, 0.6272, 0.04392, 0.678, 0.05248, 0.678, 0.09573, 0.6272, 0.08984, 0.7248, 0.06639, 0.7659, 0.08509, 0.7659, 0.1182, 0.7248, 0.1053, 0.7022, 1.037, 0.6624, 1.012, 0.6713, 0.9936, 0.7152, 1.01, 0.1074, 1.018, 0.06942, 1.045, 0.05464, 1.02, 0.09725, 1.0, 0.3829, 0.08509, 0.424, 0.06639, 0.424, 0.1053, 0.3829, 0.1182, 0.4708, 0.05248, 0.5216, 0.04392, 0.5216, 0.08984, 0.4708, 0.09573, 0.5744, 0.04103, 0.6272, 0.04392, 0.6272, 0.08984, 0.5744, 0.08785, 0.678, 0.05248, 0.7248, 0.06639, 0.7248, 0.1053, 0.678, 0.09573, 0.737, 1.058, 0.7022, 1.037, 0.7152, 1.01, 0.7536, 1.024, 0.1487, 0.9881, 0.1074, 1.018, 0.09725, 1.0, 0.1435, 0.9791, 0.6624, 1.012, 0.6192, 0.9851, 0.6238, 0.9758, 0.6713, 0.9936, 0.06942, 1.045, 0.0361, 1.069, 0.01729, 1.037, 0.05464, 1.02, 0.424, 0.1053, 0.4708, 0.09573, 0.4708, 0.1427, 0.424, 0.1475, 0.5216, 0.08984, 0.5744, 0.08785, 0.5744, 0.1386, 0.5216, 0.1397, 0.6272, 0.08984, 0.678, 0.09573, 0.678, 0.1427, 0.6272, 0.1397, 0.7248, 0.1053, 0.7659, 0.1182, 0.7659, 0.1541, 0.7248, 0.1475, 0.7152, 1.01, 0.6713, 0.9936, 0.6766, 0.974, 0.7228, 0.9815, 0.09725, 1.0, 0.05464, 1.02, 0.04512, 0.9916, 0.0907, 0.9809, 0.3829, 0.1182, 0.424, 0.1053, 0.424, 0.1475, 0.3829, 0.1541, 0.4708, 0.09573, 0.5216, 0.08984, 0.5216, 0.1397, 0.4708, 0.1427, 0.5744, 0.08785, 0.6272, 0.08984, 0.6272, 0.1397, 0.5744, 0.1386, 0.678, 0.09573, 0.7248, 0.1053, 0.7248, 0.1475, 0.678, 0.1427, 0.7536, 1.024, 0.7152, 1.01, 0.7228, 0.9815, 0.7633, 0.9882, 0.1435, 0.9791, 0.09725, 1.0, 0.0907, 0.9809, 0.1402, 0.9693, 0.6713, 0.9936, 0.6238, 0.9758, 0.6264, 0.9658, 0.6766, 0.974, 0.05464, 1.02, 0.01729, 1.037, 0.005174, 1.001, 0.04512, 0.9916, 0.424, 0.1475, 0.4708, 0.1427, 0.4708, 0.1915, 0.424, 0.1915, 0.5216, 0.1397, 0.5744, 0.1386, 0.5744, 0.1915, 0.5216, 0.1915, 0.6272, 0.1397, 0.678, 0.1427, 0.678, 0.1915, 0.6272, 0.1915, 0.7248, 0.1475, 0.7659, 0.1541, 0.7659, 0.1915, 0.7248, 0.1915, 0.7228, 0.9815, 0.6766, 0.974, 0.6779, 0.9537, 0.7246, 0.9521, 0.0907, 0.9809, 0.04512, 0.9916, 0.04123, 0.9624, 0.08802, 0.9608, 0.3829, 0.1541, 0.424, 0.1475, 0.424, 0.1915, 0.3829, 0.1915, 0.4708, 0.1427, 0.5216, 0.1397, 0.5216, 0.1915, 0.4708, 0.1915, 0.5744, 0.1386, 0.6272, 0.1397, 0.6272, 0.1915, 0.5744, 0.1915, 0.678, 0.1427, 0.7248, 0.1475, 0.7248, 0.1915, 0.678, 0.1915, 0.7633, 0.9882, 0.7228, 0.9815, 0.7246, 0.9521, 0.7657, 0.9507, 0.1402, 0.9693, 0.0907, 0.9809, 0.08802, 0.9608, 0.1388, 0.959, 0.6766, 0.974, 0.6264, 0.9658, 0.6271, 0.9554, 0.6779, 0.9537, 0.04512, 0.9916, 0.005174, 1.001, 0.0002228, 0.9638, 0.04123, 0.9624, 0.424, 0.1915, 0.4708, 0.1915, 0.4708, 0.2403, 0.424, 0.2354, 0.5216, 0.1915, 0.5744, 0.1915, 0.5744, 0.2443, 0.5216, 0.2433, 0.6272, 0.1915, 0.678, 0.1915, 0.678, 0.2403, 0.6272, 0.2433, 0.7248, 0.1915, 0.7659, 0.1915, 0.7659, 0.2288, 0.7248, 0.2354, 0.7246, 0.9521, 0.6779, 0.9537, 0.6752, 0.9336, 0.7208, 0.9229, 0.08802, 0.9608, 0.04123, 0.9624, 0.04312, 0.9329, 0.08932, 0.9405, 0.3829, 0.1915, 0.424, 0.1915, 0.424, 0.2354, 0.3829, 0.2288, 0.4708, 0.1915, 0.5216, 0.1915, 0.5216, 0.2433, 0.4708, 0.2403, 0.5744, 0.1915, 0.6272, 0.1915, 0.6272, 0.2433, 0.5744, 0.2443, 0.678, 0.1915, 0.7248, 0.1915, 0.7248, 0.2354, 0.678, 0.2403, 0.7657, 0.9507, 0.7246, 0.9521, 0.7208, 0.9229, 0.7607, 0.9135, 0.1388, 0.959, 0.08802, 0.9608, 0.08932, 0.9405, 0.1394, 0.9487, 0.6779, 0.9537, 0.6271, 0.9554, 0.6257, 0.9452, 0.6752, 0.9336, 0.04123, 0.9624, 0.0002228, 0.9638, 0.002626, 0.9263, 0.04312, 0.9329, 0.424, 0.2354, 0.4708, 0.2403, 0.4708, 0.2872, 0.424, 0.2776, 0.5216, 0.2433, 0.5744, 0.2443, 0.5744, 0.2951, 0.5216, 0.2931, 0.6272, 0.2433, 0.678, 0.2403, 0.678, 0.2872, 0.6272, 0.2931, 0.7248, 0.2354, 0.7659, 0.2288, 0.7659, 0.2647, 0.7248, 0.2776, 0.7208, 0.9229, 0.6752, 0.9336, 0.6686, 0.9143, 0.7112, 0.895, 0.08932, 0.9405, 0.04312, 0.9329, 0.05071, 0.9044, 0.09455, 0.9209, 0.3829, 0.2288, 0.424, 0.2354, 0.424, 0.2776, 0.3829, 0.2647, 0.4708, 0.2403, 0.5216, 0.2433, 0.5216, 0.2931, 0.4708, 0.2872, 0.5744, 0.2443, 0.6272, 0.2433, 0.6272, 0.2931, 0.5744, 0.2951, 0.678, 0.2403, 0.7248, 0.2354, 0.7248, 0.2776, 0.678, 0.2872, 0.7607, 0.9135, 0.7208, 0.9229, 0.7112, 0.895, 0.7486, 0.878, 0.1394, 0.9487, 0.08932, 0.9405, 0.09455, 0.9209, 0.1421, 0.9387, 0.6752, 0.9336, 0.6257, 0.9452, 0.6224, 0.9354, 0.6686, 0.9143, 0.04312, 0.9329, 0.002626, 0.9263, 0.01229, 0.89, 0.05071, 0.9044, 0.424, 0.2776, 0.4708, 0.2872, 0.4708, 0.3305, 0.424, 0.3166, 0.5216, 0.2931, 0.5744, 0.2951, 0.5744, 0.3419, 0.5216, 0.339, 0.6272, 0.2931, 0.678, 0.2872, 0.678, 0.3305, 0.6272, 0.339, 0.7248, 0.2776, 0.7659, 0.2647, 0.7659, 0.2978, 0.7248, 0.3166, 0.7112, 0.895, 0.6686, 0.9143, 0.6584, 0.8968, 0.6965, 0.8694, 0.09455, 0.9209, 0.05071, 0.9044, 0.06372, 0.878, 0.1035, 0.9026, 0.3829, 0.2647, 0.424, 0.2776, 0.424, 0.3166, 0.3829, 0.2978, 0.4708, 0.2872, 0.5216, 0.2931, 0.5216, 0.339, 0.4708, 0.3305, 0.5744, 0.2951, 0.6272, 0.2931, 0.6272, 0.339, 0.5744, 0.3419, 0.678, 0.2872, 0.7248, 0.2776, 0.7248, 0.3166, 0.678, 0.3305, 0.7486, 0.878, 0.7112, 0.895, 0.6965, 0.8694, 0.7298, 0.8455, 0.1421, 0.9387, 0.09455, 0.9209, 0.1035, 0.9026, 0.1467, 0.9294, 0.6686, 0.9143, 0.6224, 0.9354, 0.6172, 0.9264, 0.6584, 0.8968, 0.05071, 0.9044, 0.01229, 0.89, 0.02884, 0.8564, 0.06372, 0.878, 0.424, 0.3166, 0.4708, 0.3305, 0.4708, 0.3684, 0.424, 0.3507, 0.5216, 0.339, 0.5744, 0.3419, 0.5744, 0.3829, 0.5216, 0.3793, 0.6272, 0.339, 0.678, 0.3305, 0.678, 0.3684, 0.6272, 0.3793, 0.7571, 0.8258, 0.7298, 0.8455, 0.705, 0.8173, 0.728, 0.7927, 0.6965, 0.8694, 0.6584, 0.8968, 0.645, 0.8815, 0.677, 0.8473, 0.1035, 0.9026, 0.06372, 0.878, 0.08164, 0.8546, 0.1159, 0.8865, 0.02884, 0.8564, 0.0002229, 0.8386, 0.02704, 0.8036, 0.05165, 0.8265, 0.4708, 0.3305, 0.5216, 0.339, 0.5216, 0.3793, 0.4708, 0.3684, 0.5744, 0.3419, 0.6272, 0.339, 0.6272, 0.3793, 0.5744, 0.3829, 0.678, 0.3305, 0.7248, 0.3166, 0.7248, 0.3507, 0.678, 0.3684, 0.7298, 0.8455, 0.6965, 0.8694, 0.677, 0.8473, 0.705, 0.8173, 0.1467, 0.9294, 0.1035, 0.9026, 0.1159, 0.8865, 0.153, 0.9212, 0.6584, 0.8968, 0.6172, 0.9264, 0.6104, 0.9186, 0.645, 0.8815, 0.06372, 0.878, 0.02884, 0.8564, 0.05165, 0.8265, 0.08164, 0.8546, 0.7248, 0.7336, 0.678, 0.7513, 0.678, 0.7134, 0.7248, 0.6995, 0.6272, 0.7622, 0.5744, 0.7659, 0.5744, 0.7248, 0.6272, 0.722, 0.5216, 0.7622, 0.4708, 0.7513, 0.4708, 0.7134, 0.5216, 0.722, 0.728, 0.7927, 0.705, 0.8173, 0.6752, 0.7945, 0.6929, 0.7659, 0.677, 0.8473, 0.645, 0.8815, 0.6289, 0.8692, 0.6536, 0.8294, 0.1159, 0.8865, 0.08164, 0.8546, 0.1038, 0.8351, 0.1311, 0.8731, 0.05165, 0.8265, 0.02704, 0.8036, 0.06019, 0.7744, 0.07984, 0.8018, 0.678, 0.7513, 0.6272, 0.7622, 0.6272, 0.722, 0.678, 0.7134, 0.5744, 0.7659, 0.5216, 0.7622, 0.5216, 0.722, 0.5744, 0.7248, 0.4708, 0.7513, 0.424, 0.7336, 0.424, 0.6995, 0.4708, 0.7134, 0.705, 0.8173, 0.677, 0.8473, 0.6536, 0.8294, 0.6752, 0.7945, 0.153, 0.9212, 0.1159, 0.8865, 0.1311, 0.8731, 0.1608, 0.9143, 0.645, 0.8815, 0.6104, 0.9186, 0.6021, 0.9123, 0.6289, 0.8692, 0.08164, 0.8546, 0.05165, 0.8265, 0.07984, 0.8018, 0.1038, 0.8351, 0.7248, 0.6995, 0.678, 0.7134, 0.678, 0.6701, 0.7248, 0.6606, 0.6272, 0.722, 0.5744, 0.7248, 0.5744, 0.678, 0.6272, 0.676, 0.5216, 0.722, 0.4708, 0.7134, 0.4708, 0.6701, 0.5216, 0.676, 0.424, 0.6995, 0.3829, 0.6808, 0.3829, 0.6477, 0.424, 0.6606, 0.6536, 0.8294, 0.6289, 0.8692, 0.6107, 0.8602, 0.6271, 0.8164, 0.1311, 0.8731, 0.1038, 0.8351, 0.1293, 0.8203, 0.1487, 0.8629, 0.7659, 0.6808, 0.7248, 0.6995, 0.7248, 0.6606, 0.7659, 0.6477, 0.678, 0.7134, 0.6272, 0.722, 0.6272, 0.676, 0.678, 0.6701, 0.5744, 0.7248, 0.5216, 0.722, 0.5216, 0.676, 0.5744, 0.678, 0.4708, 0.7134, 0.424, 0.6995, 0.424, 0.6606, 0.4708, 0.6701, 0.6752, 0.7945, 0.6536, 0.8294, 0.6271, 0.8164, 0.6415, 0.7779, 0.1608, 0.9143, 0.1311, 0.8731, 0.1487, 0.8629, 0.1697, 0.9092, 0.6289, 0.8692, 0.6021, 0.9123, 0.5928, 0.9078, 0.6107, 0.8602, 0.1038, 0.8351, 0.07984, 0.8018, 0.1123, 0.7829, 0.1293, 0.8203, 0.7248, 0.6606, 0.678, 0.6701, 0.678, 0.6232, 0.7248, 0.6183, 0.6272, 0.676, 0.5744, 0.678, 0.5744, 0.6272, 0.6272, 0.6262, 0.5216, 0.676, 0.4708, 0.6701, 0.4708, 0.6232, 0.5216, 0.6262, 0.424, 0.6606, 0.3829, 0.6477, 0.3829, 0.6118, 0.424, 0.6183, 0.6271, 0.8164, 0.6107, 0.8602, 0.591, 0.855, 0.5986, 0.8088, 0.1487, 0.8629, 0.1293, 0.8203, 0.1572, 0.8108, 0.1679, 0.8564, 0.7659, 0.6477, 0.7248, 0.6606, 0.7248, 0.6183, 0.7659, 0.6118, 0.678, 0.6701, 0.6272, 0.676, 0.6272, 0.6262, 0.678, 0.6232, 0.5744, 0.678, 0.5216, 0.676, 0.5216, 0.6262, 0.5744, 0.6272, 0.4708, 0.6701, 0.424, 0.6606, 0.424, 0.6183, 0.4708, 0.6232, 0.6415, 0.7779, 0.6271, 0.8164, 0.5986, 0.8088, 0.6052, 0.7683, 0.1697, 0.9092, 0.1487, 0.8629, 0.1679, 0.8564, 0.1795, 0.9058, 0.6107, 0.8602, 0.5928, 0.9078, 0.5828, 0.9051, 0.591, 0.855, 0.1293, 0.8203, 0.1123, 0.7829, 0.1478, 0.7708, 0.1572, 0.8108, 0.7248, 0.6183, 0.678, 0.6232, 0.678, 0.5744, 0.7248, 0.5744, 0.6272, 0.6262, 0.5744, 0.6272, 0.5744, 0.5744, 0.6272, 0.5744, 0.5216, 0.6262, 0.4708, 0.6232, 0.4708, 0.5744, 0.5216, 0.5744, 0.424, 0.6183, 0.3829, 0.6118, 0.3829, 0.5744, 0.424, 0.5744, 0.5986, 0.8088, 0.591, 0.855, 0.5708, 0.8537, 0.5692, 0.8069, 0.1679, 0.8564, 0.1572, 0.8108, 0.1865, 0.8069, 0.188, 0.8537, 0.7659, 0.6118, 0.7248, 0.6183, 0.7248, 0.5744, 0.7659, 0.5744, 0.678, 0.6232, 0.6272, 0.6262, 0.6272, 0.5744, 0.678, 0.5744, 0.5744, 0.6272, 0.5216, 0.6262, 0.5216, 0.5744, 0.5744, 0.5744, 0.4708, 0.6232, 0.424, 0.6183, 0.424, 0.5744, 0.4708, 0.5744, 0.6052, 0.7683, 0.5986, 0.8088, 0.5692, 0.8069, 0.5678, 0.7659, 0.1795, 0.9058, 0.1679, 0.8564, 0.188, 0.8537, 0.1898, 0.9044, 0.591, 0.855, 0.5828, 0.9051, 0.5725, 0.9044, 0.5708, 0.8537, 0.1572, 0.8108, 0.1478, 0.7708, 0.1851, 0.7659, 0.1865, 0.8069, 0.7248, 0.5744, 0.678, 0.5744, 0.678, 0.5256, 0.7248, 0.5305, 0.6272, 0.5744, 0.5744, 0.5744, 0.5744, 0.5216, 0.6272, 0.5226, 0.5216, 0.5744, 0.4708, 0.5744, 0.4708, 0.5256, 0.5216, 0.5226, 0.424, 0.5744, 0.3829, 0.5744, 0.3829, 0.5371, 0.424, 0.5305, 0.5692, 0.8069, 0.5708, 0.8537, 0.5506, 0.8564, 0.5399, 0.8108, 0.188, 0.8537, 0.1865, 0.8069, 0.2159, 0.8088, 0.2083, 0.855, 0.7659, 0.5744, 0.7248, 0.5744, 0.7248, 0.5305, 0.7659, 0.5371, 0.678, 0.5744, 0.6272, 0.5744, 0.6272, 0.5226, 0.678, 0.5256, 0.5744, 0.5744, 0.5216, 0.5744, 0.5216, 0.5226, 0.5744, 0.5216, 0.4708, 0.5744, 0.424, 0.5744, 0.424, 0.5305, 0.4708, 0.5256, 0.5678, 0.7659, 0.5692, 0.8069, 0.5399, 0.8108, 0.5306, 0.7708, 0.1898, 0.9044, 0.188, 0.8537, 0.2083, 0.855, 0.2001, 0.9051, 0.5708, 0.8537, 0.5725, 0.9044, 0.5622, 0.9058, 0.5506, 0.8564, 0.1865, 0.8069, 0.1851, 0.7659, 0.2225, 0.7683, 0.2159, 0.8088, 0.7248, 0.5305, 0.678, 0.5256, 0.678, 0.4787, 0.7248, 0.4883, 0.6272, 0.5226, 0.5744, 0.5216, 0.5744, 0.4708, 0.6272, 0.4728, 0.5216, 0.5226, 0.4708, 0.5256, 0.4708, 0.4787, 0.5216, 0.4728, 0.424, 0.5305, 0.3829, 0.5371, 0.3829, 0.5011, 0.424, 0.4883, 0.5399, 0.8108, 0.5506, 0.8564, 0.5314, 0.8629, 0.512, 0.8203, 0.2083, 0.855, 0.2159, 0.8088, 0.2444, 0.8164, 0.2279, 0.8602, 0.7659, 0.5371, 0.7248, 0.5305, 0.7248, 0.4883, 0.7659, 0.5011, 0.678, 0.5256, 0.6272, 0.5226, 0.6272, 0.4728, 0.678, 0.4787, 0.5744, 0.5216, 0.5216, 0.5226, 0.5216, 0.4728, 0.5744, 0.4708, 0.4708, 0.5256, 0.424, 0.5305, 0.424, 0.4883, 0.4708, 0.4787, 0.5306, 0.7708, 0.5399, 0.8108, 0.512, 0.8203, 0.495, 0.7829, 0.2001, 0.9051, 0.2083, 0.855, 0.2279, 0.8602, 0.2101, 0.9078, 0.5506, 0.8564, 0.5622, 0.9058, 0.5524, 0.9092, 0.5314, 0.8629, 0.2159, 0.8088, 0.2225, 0.7683, 0.2588, 0.7779, 0.2444, 0.8164, 0.7248, 0.4883, 0.678, 0.4787, 0.678, 0.4354, 0.7248, 0.4493, 0.6272, 0.4728, 0.5744, 0.4708, 0.5744, 0.424, 0.6272, 0.4269, 0.5216, 0.4728, 0.4708, 0.4787, 0.4708, 0.4354, 0.5216, 0.4269, 0.424, 0.4883, 0.3829, 0.5011, 0.3829, 0.468, 0.424, 0.4493, 0.512, 0.8203, 0.5314, 0.8629, 0.5138, 0.8731, 0.4865, 0.8351, 0.2279, 0.8602, 0.2444, 0.8164, 0.2708, 0.8294, 0.2462, 0.8692, 0.7659, 0.5011, 0.7248, 0.4883, 0.7248, 0.4493, 0.7659, 0.468, 0.678, 0.4787, 0.6272, 0.4728, 0.6272, 0.4269, 0.678, 0.4354, 0.5744, 0.4708, 0.5216, 0.4728, 0.5216, 0.4269, 0.5744, 0.424, 0.4708, 0.4787, 0.424, 0.4883, 0.424, 0.4493, 0.4708, 0.4354, 0.495, 0.7829, 0.512, 0.8203, 0.4865, 0.8351, 0.4626, 0.8018, 0.2101, 0.9078, 0.2279, 0.8602, 0.2462, 0.8692, 0.2194, 0.9123, 0.5314, 0.8629, 0.5524, 0.9092, 0.5435, 0.9143, 0.5138, 0.8731, 0.2444, 0.8164, 0.2588, 0.7779, 0.2925, 0.7945, 0.2708, 0.8294, 0.7248, 0.4493, 0.678, 0.4354, 0.678, 0.3975, 0.7248, 0.4152, 0.6272, 0.4269, 0.5744, 0.424, 0.5744, 0.3829, 0.6272, 0.3866, 0.5216, 0.4269, 0.4708, 0.4354, 0.4708, 0.3975, 0.5216, 0.3866, 0.4429, 0.7744, 0.4626, 0.8018, 0.4344, 0.8265, 0.4098, 0.8036, 0.4865, 0.8351, 0.5138, 0.8731, 0.4986, 0.8865, 0.4644, 0.8546, 0.2462, 0.8692, 0.2708, 0.8294, 0.2943, 0.8473, 0.2623, 0.8815, 0.2925, 0.7945, 0.3102, 0.7659, 0.3453, 0.7927, 0.3223, 0.8173, 0.678, 0.4354, 0.6272, 0.4269, 0.6272, 0.3866, 0.678, 0.3975, 0.5744, 0.424, 0.5216, 0.4269, 0.5216, 0.3866, 0.5744, 0.3829, 0.4708, 0.4354, 0.424, 0.4493, 0.424, 0.4152, 0.4708, 0.3975, 0.4626, 0.8018, 0.4865, 0.8351, 0.4644, 0.8546, 0.4344, 0.8265, 0.2194, 0.9123, 0.2462, 0.8692, 0.2623, 0.8815, 0.2276, 0.9186, 0.5138, 0.8731, 0.5435, 0.9143, 0.5357, 0.9212, 0.4986, 0.8865, 0.2708, 0.8294, 0.2925, 0.7945, 0.3223, 0.8173, 0.2943, 0.8473, 0.04103, 0.4152, 0.08785, 0.3975, 0.08785, 0.4354, 0.04103, 0.4493, 0.1386, 0.3866, 0.1915, 0.3829, 0.1915, 0.424, 0.1386, 0.4269, 0.2443, 0.3866, 0.2951, 0.3975, 0.2951, 0.4354, 0.2443, 0.4269, 0.4098, 0.8036, 0.4344, 0.8265, 0.4116, 0.8564, 0.3829, 0.8386, 0.4644, 0.8546, 0.4986, 0.8865, 0.4862, 0.9026, 0.4464, 0.878, 0.2623, 0.8815, 0.2943, 0.8473, 0.3137, 0.8694, 0.2757, 0.8968, 0.3223, 0.8173, 0.3453, 0.7927, 0.3744, 0.8258, 0.3471, 0.8455, 0.08785, 0.3975, 0.1386, 0.3866, 0.1386, 0.4269, 0.08785, 0.4354, 0.1915, 0.3829, 0.2443, 0.3866, 0.2443, 0.4269, 0.1915, 0.424, 0.2951, 0.3975, 0.3419, 0.4152, 0.3419, 0.4493, 0.2951, 0.4354, 0.4344, 0.8265, 0.4644, 0.8546, 0.4464, 0.878, 0.4116, 0.8564, 0.2276, 0.9186, 0.2623, 0.8815, 0.2757, 0.8968, 0.2345, 0.9264, 0.4986, 0.8865, 0.5357, 0.9212, 0.5294, 0.9294, 0.4862, 0.9026, 0.2943, 0.8473, 0.3223, 0.8173, 0.3471, 0.8455, 0.3137, 0.8694, 0.04103, 0.4493, 0.08785, 0.4354, 0.08785, 0.4787, 0.04103, 0.4883, 0.1386, 0.4269, 0.1915, 0.424, 0.1915, 0.4708, 0.1386, 0.4728, 0.2443, 0.4269, 0.2951, 0.4354, 0.2951, 0.4787, 0.2443, 0.4728, 0.3419, 0.4493, 0.3829, 0.468, 0.3829, 0.5011, 0.3419, 0.4883, 0.4464, 0.878, 0.4862, 0.9026, 0.4773, 0.9209, 0.4334, 0.9044, 0.2757, 0.8968, 0.3137, 0.8694, 0.3285, 0.895, 0.2859, 0.9143, 8.07e-08, 0.468, 0.04103, 0.4493, 0.04103, 0.4883, 3.228e-08, 0.5011, 0.08785, 0.4354, 0.1386, 0.4269, 0.1386, 0.4728, 0.08785, 0.4787, 0.1915, 0.424, 0.2443, 0.4269, 0.2443, 0.4728, 0.1915, 0.4708, 0.2951, 0.4354, 0.3419, 0.4493, 0.3419, 0.4883, 0.2951, 0.4787, 0.4116, 0.8564, 0.4464, 0.878, 0.4334, 0.9044, 0.395, 0.89, 0.2345, 0.9264, 0.2757, 0.8968, 0.2859, 0.9143, 0.2397, 0.9354, 0.4862, 0.9026, 0.5294, 0.9294, 0.5248, 0.9387, 0.4773, 0.9209, 0.3137, 0.8694, 0.3471, 0.8455, 0.3659, 0.878, 0.3285, 0.895, 0.04103, 0.4883, 0.08785, 0.4787, 0.08785, 0.5256, 0.04103, 0.5305, 0.1386, 0.4728, 0.1915, 0.4708, 0.1915, 0.5216, 0.1386, 0.5226, 0.2443, 0.4728, 0.2951, 0.4787, 0.2951, 0.5256, 0.2443, 0.5226, 0.3419, 0.4883, 0.3829, 0.5011, 0.3829, 0.5371, 0.3419, 0.5305, 0.4334, 0.9044, 0.4773, 0.9209, 0.472, 0.9405, 0.4258, 0.9329, 0.2859, 0.9143, 0.3285, 0.895, 0.338, 0.9229, 0.2925, 0.9336, 3.228e-08, 0.5011, 0.04103, 0.4883, 0.04103, 0.5305, 6.456e-08, 0.5371, 0.08785, 0.4787, 0.1386, 0.4728, 0.1386, 0.5226, 0.08785, 0.5256, 0.1915, 0.4708, 0.2443, 0.4728, 0.2443, 0.5226, 0.1915, 0.5216, 0.2951, 0.4787, 0.3419, 0.4883, 0.3419, 0.5305, 0.2951, 0.5256, 0.395, 0.89, 0.4334, 0.9044, 0.4258, 0.9329, 0.3853, 0.9263, 0.2397, 0.9354, 0.2859, 0.9143, 0.2925, 0.9336, 0.243, 0.9452, 0.4773, 0.9209, 0.5248, 0.9387, 0.5222, 0.9487, 0.472, 0.9405, 0.3285, 0.895, 0.3659, 0.878, 0.378, 0.9135, 0.338, 0.9229, 0.1916, 0.9572, 0.2444, 0.9554, 0.2437, 0.9658, 0.5215, 0.959, 0.5743, 0.9572, 0.5229, 0.9693, 0.1916, 0.9572, 0.2437, 0.9658, 0.241, 0.9758, 0.5229, 0.9693, 0.5743, 0.9572, 0.5262, 0.9791, 0.1916, 0.9572, 0.241, 0.9758, 0.2365, 0.9851, 0.5262, 0.9791, 0.5743, 0.9572, 0.5314, 0.9881, 0.1916, 0.9572, 0.2365, 0.9851, 0.2302, 0.9933, 0.5314, 0.9881, 0.5743, 0.9572, 0.5382, 0.9958, 0.1916, 0.9572, 0.2302, 0.9933, 0.2224, 1.0, 0.5382, 0.9958, 0.5743, 0.9572, 0.5465, 1.002, 0.1916, 0.9572, 0.2224, 1.0, 0.2135, 1.005, 0.5465, 1.002, 0.5743, 0.9572, 0.5558, 1.007, 0.1916, 0.9572, 0.2135, 1.005, 0.2036, 1.009, 0.5558, 1.007, 0.5743, 0.9572, 0.5658, 1.009, 0.1916, 0.9572, 0.2036, 1.009, 0.1934, 1.01, 0.5658, 1.009, 0.5743, 0.9572, 0.5761, 1.01, 0.1916, 0.9572, 0.1934, 1.01, 0.183, 1.009, 0.5761, 1.01, 0.5743, 0.9572, 0.5864, 1.009, 0.1916, 0.9572, 0.183, 1.009, 0.173, 1.007, 0.5864, 1.009, 0.5743, 0.9572, 0.5962, 1.005, 0.1916, 0.9572, 0.173, 1.007, 0.1637, 1.002, 0.5962, 1.005, 0.5743, 0.9572, 0.6051, 1.0, 0.1916, 0.9572, 0.1637, 1.002, 0.1555, 0.9958, 0.6051, 1.0, 0.5743, 0.9572, 0.6129, 0.9933, 0.1916, 0.9572, 0.1555, 0.9958, 0.1487, 0.9881, 0.6129, 0.9933, 0.5743, 0.9572, 0.6192, 0.9851, 0.1916, 0.9572, 0.1487, 0.9881, 0.1435, 0.9791, 0.6192, 0.9851, 0.5743, 0.9572, 0.6238, 0.9758, 0.1916, 0.9572, 0.1435, 0.9791, 0.1402, 0.9693, 0.6238, 0.9758, 0.5743, 0.9572, 0.6264, 0.9658, 0.1916, 0.9572, 0.1402, 0.9693, 0.1388, 0.959, 0.6264, 0.9658, 0.5743, 0.9572, 0.6271, 0.9554, 0.1916, 0.9572, 0.1388, 0.959, 0.1394, 0.9487, 0.6271, 0.9554, 0.5743, 0.9572, 0.6257, 0.9452, 0.1916, 0.9572, 0.1394, 0.9487, 0.1421, 0.9387, 0.6257, 0.9452, 0.5743, 0.9572, 0.6224, 0.9354, 0.1916, 0.9572, 0.1421, 0.9387, 0.1467, 0.9294, 0.6224, 0.9354, 0.5743, 0.9572, 0.6172, 0.9264, 0.1916, 0.9572, 0.1467, 0.9294, 0.153, 0.9212, 0.6172, 0.9264, 0.5743, 0.9572, 0.6104, 0.9186, 0.1916, 0.9572, 0.153, 0.9212, 0.1608, 0.9143, 0.6104, 0.9186, 0.5743, 0.9572, 0.6021, 0.9123, 0.1916, 0.9572, 0.1608, 0.9143, 0.1697, 0.9092, 0.6021, 0.9123, 0.5743, 0.9572, 0.5928, 0.9078, 0.1916, 0.9572, 0.1697, 0.9092, 0.1795, 0.9058, 0.5928, 0.9078, 0.5743, 0.9572, 0.5828, 0.9051, 0.1916, 0.9572, 0.1795, 0.9058, 0.1898, 0.9044, 0.5828, 0.9051, 0.5743, 0.9572, 0.5725, 0.9044, 0.1916, 0.9572, 0.1898, 0.9044, 0.2001, 0.9051, 0.5725, 0.9044, 0.5743, 0.9572, 0.5622, 0.9058, 0.1916, 0.9572, 0.2001, 0.9051, 0.2101, 0.9078, 0.5622, 0.9058, 0.5743, 0.9572, 0.5524, 0.9092, 0.1916, 0.9572, 0.2101, 0.9078, 0.2194, 0.9123, 0.5524, 0.9092, 0.5743, 0.9572, 0.5435, 0.9143, 0.1916, 0.9572, 0.2194, 0.9123, 0.2276, 0.9186, 0.5435, 0.9143, 0.5743, 0.9572, 0.5357, 0.9212, 0.1916, 0.9572, 0.2276, 0.9186, 0.2345, 0.9264, 0.5357, 0.9212, 0.5743, 0.9572, 0.5294, 0.9294, 0.1916, 0.9572, 0.2345, 0.9264, 0.2397, 0.9354, 0.5294, 0.9294, 0.5743, 0.9572, 0.5248, 0.9387, 0.1916, 0.9572, 0.2397, 0.9354, 0.243, 0.9452, 0.5248, 0.9387, 0.5743, 0.9572, 0.5222, 0.9487, 0.04103, 0.5305, 0.08785, 0.5256, 0.08785, 0.5744, 0.04103, 0.5744, 0.1386, 0.5226, 0.1915, 0.5216, 0.1915, 0.5744, 0.1386, 0.5744, 0.2443, 0.5226, 0.2951, 0.5256, 0.2951, 0.5744, 0.2443, 0.5744, 0.3419, 0.5305, 0.3829, 0.5371, 0.3829, 0.5744, 0.3419, 0.5744, 0.1916, 0.9572, 0.243, 0.9452, 0.2444, 0.9554, 0.4258, 0.9329, 0.472, 0.9405, 0.4707, 0.9608, 0.4239, 0.9624, 0.2925, 0.9336, 0.338, 0.9229, 0.3419, 0.9521, 0.2951, 0.9537, 0.5222, 0.9487, 0.5743, 0.9572, 0.5215, 0.959, 6.456e-08, 0.5371, 0.04103, 0.5305, 0.04103, 0.5744, 3.228e-08, 0.5744, 0.08785, 0.5256, 0.1386, 0.5226, 0.1386, 0.5744, 0.08785, 0.5744, 0.1915, 0.5216, 0.2443, 0.5226, 0.2443, 0.5744, 0.1915, 0.5744, 0.2951, 0.5256, 0.3419, 0.5305, 0.3419, 0.5744, 0.2951, 0.5744, 0.3853, 0.9263, 0.4258, 0.9329, 0.4239, 0.9624, 0.3829, 0.9638, 0.243, 0.9452, 0.2925, 0.9336, 0.2951, 0.9537, 0.2444, 0.9554, 0.472, 0.9405, 0.5222, 0.9487, 0.5215, 0.959, 0.4707, 0.9608, 0.338, 0.9229, 0.378, 0.9135, 0.3829, 0.9507, 0.3419, 0.9521])
me_sphere.use_remesh_preserve_volume = False
me_sphere.use_remesh_preserve_attributes = False
me_sphere.use_mirror_vertex_groups = False
me_sphere.update()

# ---- objects
ob_lamp = bpy.data.objects.new('Lamp', light_lamp)
ob_camera = bpy.data.objects.new('Camera', cam_camera)
ob_sphere = bpy.data.objects.new('Sphere', me_sphere)

# ---- transforms, parenting, visibility, modifiers, constraints
ob_lamp.location = (4.076, 1.005, 5.904)
ob_lamp.rotation_euler = (0.6503, 0.05522, 1.866)
ob_lamp.lock_rotations_4d = False
ob_lamp.empty_display_type = 'ARROWS'
ob_lamp.color = (0.0, 0.0, 0.0, 0.0)
ob_lamp.lineart.crease_threshold = 0.0
ob_camera.location = (7.481, -6.508, 5.344)
ob_camera.rotation_euler = (1.109, 0.01082, 0.8149)
ob_camera.lock_rotations_4d = False
ob_camera.empty_display_type = 'ARROWS'
ob_camera.color = (0.0, 0.0, 0.0, 0.0)
ob_camera.display_type = 'WIRE'
ob_camera.lineart.crease_threshold = 0.0
ob_sphere.location = (0.0, 0.0, 0.0)
ob_sphere.rotation_mode = 'ZYX'
ob_sphere.lineart.crease_threshold = 0.0

# ---- collection membership
col_collection_1.objects.link(ob_lamp)
col_collection_1.objects.link(ob_camera)
col_collection_1.objects.link(ob_sphere)

# ---- scene / render settings (as saved in the file)
scene.camera = ob_camera
scene.frame_start = 1; scene.frame_end = 250; scene.frame_set(1)
scene.render.engine = 'BLENDER_EEVEE_NEXT'
scene.render.image_settings.compression = 90
scene.render.resolution_percentage = 50
scene.render.dither_intensity = 0.0
scene.cycles.use_denoising = False
scene.cycles.samples = 10
scene.cycles.sampling_pattern = 'TABULATED_SOBOL'
scene.cycles.light_sampling_threshold = 0.0
scene.cycles.use_adaptive_sampling = False
scene.cycles.use_light_tree = False
scene.cycles.blur_glossy = 0.0
scene.cycles.volume_bounces = 1
scene.cycles.pixel_filter_type = 'GAUSSIAN'
scene.cycles.sample_clamp_indirect = 0.0
scene.view_settings.view_transform = 'Standard'
bpy.context.view_layer.update()
